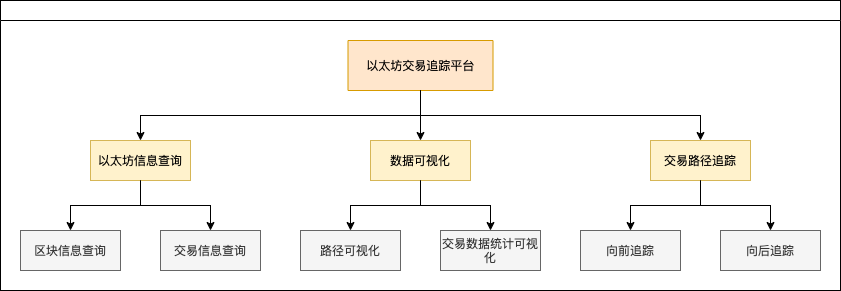

The diagram above was exported from draw.io. Its source (the exported page's mxGraphModel, read from the mxfile embedded in the PNG):
<mxGraphModel dx="1458" dy="535" grid="1" gridSize="10" guides="1" tooltips="1" connect="1" arrows="1" fold="1" page="1" pageScale="1" pageWidth="827" pageHeight="1169" math="0" shadow="0">
  <root>
    <mxCell id="WIyWlLk6GJQsqaUBKTNV-0" />
    <mxCell id="WIyWlLk6GJQsqaUBKTNV-1" parent="WIyWlLk6GJQsqaUBKTNV-0" />
    <mxCell id="2ZH3jL3VDPn1enztOVtT-4" style="edgeStyle=orthogonalEdgeStyle;rounded=0;orthogonalLoop=1;jettySize=auto;html=1;exitX=0.5;exitY=1;exitDx=0;exitDy=0;" edge="1" parent="WIyWlLk6GJQsqaUBKTNV-1">
      <mxGeometry relative="1" as="geometry">
        <mxPoint x="120" y="530" as="sourcePoint" />
        <mxPoint x="120" y="530" as="targetPoint" />
      </mxGeometry>
    </mxCell>
    <mxCell id="2ZH3jL3VDPn1enztOVtT-15" value="" style="swimlane;startSize=20;horizontal=1;childLayout=treeLayout;horizontalTree=0;resizable=0;containerType=tree;" vertex="1" parent="WIyWlLk6GJQsqaUBKTNV-1">
      <mxGeometry x="-60" y="380" width="840" height="290" as="geometry" />
    </mxCell>
    <mxCell id="2ZH3jL3VDPn1enztOVtT-16" value="以太坊交易追踪平台" style="whiteSpace=wrap;html=1;fillColor=#ffe6cc;strokeColor=#d79b00;" vertex="1" parent="2ZH3jL3VDPn1enztOVtT-15">
      <mxGeometry x="347.5" y="40" width="145" height="50" as="geometry" />
    </mxCell>
    <mxCell id="2ZH3jL3VDPn1enztOVtT-17" value="以太坊信息查询" style="whiteSpace=wrap;html=1;fillColor=#fff2cc;strokeColor=#d6b656;" vertex="1" parent="2ZH3jL3VDPn1enztOVtT-15">
      <mxGeometry x="90" y="140" width="100" height="40" as="geometry" />
    </mxCell>
    <mxCell id="2ZH3jL3VDPn1enztOVtT-18" value="" style="edgeStyle=elbowEdgeStyle;elbow=vertical;html=1;rounded=0;" edge="1" parent="2ZH3jL3VDPn1enztOVtT-15" source="2ZH3jL3VDPn1enztOVtT-16" target="2ZH3jL3VDPn1enztOVtT-17">
      <mxGeometry relative="1" as="geometry" />
    </mxCell>
    <mxCell id="2ZH3jL3VDPn1enztOVtT-19" value="数据可视化" style="whiteSpace=wrap;html=1;fillColor=#fff2cc;strokeColor=#d6b656;" vertex="1" parent="2ZH3jL3VDPn1enztOVtT-15">
      <mxGeometry x="370" y="140" width="100" height="40" as="geometry" />
    </mxCell>
    <mxCell id="2ZH3jL3VDPn1enztOVtT-20" value="" style="edgeStyle=elbowEdgeStyle;elbow=vertical;html=1;rounded=0;" edge="1" parent="2ZH3jL3VDPn1enztOVtT-15" source="2ZH3jL3VDPn1enztOVtT-16" target="2ZH3jL3VDPn1enztOVtT-19">
      <mxGeometry relative="1" as="geometry" />
    </mxCell>
    <mxCell id="2ZH3jL3VDPn1enztOVtT-21" value="" style="edgeStyle=elbowEdgeStyle;elbow=vertical;html=1;rounded=0;" edge="1" target="2ZH3jL3VDPn1enztOVtT-22" source="2ZH3jL3VDPn1enztOVtT-17" parent="2ZH3jL3VDPn1enztOVtT-15">
      <mxGeometry relative="1" as="geometry">
        <mxPoint x="-362.5" y="620" as="sourcePoint" />
      </mxGeometry>
    </mxCell>
    <mxCell id="2ZH3jL3VDPn1enztOVtT-22" value="区块信息查询" style="whiteSpace=wrap;html=1;fillColor=#f5f5f5;fontColor=#333333;strokeColor=#666666;" vertex="1" parent="2ZH3jL3VDPn1enztOVtT-15">
      <mxGeometry x="20" y="230" width="100" height="40" as="geometry" />
    </mxCell>
    <mxCell id="2ZH3jL3VDPn1enztOVtT-23" value="" style="edgeStyle=elbowEdgeStyle;elbow=vertical;html=1;rounded=0;" edge="1" target="2ZH3jL3VDPn1enztOVtT-24" source="2ZH3jL3VDPn1enztOVtT-16" parent="2ZH3jL3VDPn1enztOVtT-15">
      <mxGeometry relative="1" as="geometry">
        <mxPoint x="-362.5" y="620" as="sourcePoint" />
      </mxGeometry>
    </mxCell>
    <mxCell id="2ZH3jL3VDPn1enztOVtT-24" value="交易路径追踪" style="whiteSpace=wrap;html=1;fillColor=#fff2cc;strokeColor=#d6b656;" vertex="1" parent="2ZH3jL3VDPn1enztOVtT-15">
      <mxGeometry x="650" y="140" width="100" height="40" as="geometry" />
    </mxCell>
    <mxCell id="2ZH3jL3VDPn1enztOVtT-25" value="" style="edgeStyle=elbowEdgeStyle;elbow=vertical;html=1;rounded=0;" edge="1" target="2ZH3jL3VDPn1enztOVtT-26" source="2ZH3jL3VDPn1enztOVtT-19" parent="2ZH3jL3VDPn1enztOVtT-15">
      <mxGeometry relative="1" as="geometry">
        <mxPoint x="-222.5" y="620" as="sourcePoint" />
      </mxGeometry>
    </mxCell>
    <mxCell id="2ZH3jL3VDPn1enztOVtT-26" value="路径可视化" style="whiteSpace=wrap;html=1;fillColor=#f5f5f5;fontColor=#333333;strokeColor=#666666;" vertex="1" parent="2ZH3jL3VDPn1enztOVtT-15">
      <mxGeometry x="300" y="230" width="100" height="40" as="geometry" />
    </mxCell>
    <mxCell id="2ZH3jL3VDPn1enztOVtT-27" value="" style="edgeStyle=elbowEdgeStyle;elbow=vertical;html=1;rounded=0;" edge="1" target="2ZH3jL3VDPn1enztOVtT-28" source="2ZH3jL3VDPn1enztOVtT-24" parent="2ZH3jL3VDPn1enztOVtT-15">
      <mxGeometry relative="1" as="geometry">
        <mxPoint x="-222.5" y="620" as="sourcePoint" />
      </mxGeometry>
    </mxCell>
    <mxCell id="2ZH3jL3VDPn1enztOVtT-28" value="向前追踪" style="whiteSpace=wrap;html=1;fillColor=#f5f5f5;fontColor=#333333;strokeColor=#666666;" vertex="1" parent="2ZH3jL3VDPn1enztOVtT-15">
      <mxGeometry x="580" y="230" width="100" height="40" as="geometry" />
    </mxCell>
    <mxCell id="2ZH3jL3VDPn1enztOVtT-29" value="" style="edgeStyle=elbowEdgeStyle;elbow=vertical;html=1;rounded=0;" edge="1" target="2ZH3jL3VDPn1enztOVtT-30" source="2ZH3jL3VDPn1enztOVtT-24" parent="2ZH3jL3VDPn1enztOVtT-15">
      <mxGeometry relative="1" as="geometry">
        <mxPoint x="-222.5" y="620" as="sourcePoint" />
      </mxGeometry>
    </mxCell>
    <mxCell id="2ZH3jL3VDPn1enztOVtT-30" value="向后追踪" style="whiteSpace=wrap;html=1;fillColor=#f5f5f5;fontColor=#333333;strokeColor=#666666;" vertex="1" parent="2ZH3jL3VDPn1enztOVtT-15">
      <mxGeometry x="720" y="230" width="100" height="40" as="geometry" />
    </mxCell>
    <mxCell id="2ZH3jL3VDPn1enztOVtT-31" value="" style="edgeStyle=elbowEdgeStyle;elbow=vertical;html=1;rounded=0;" edge="1" target="2ZH3jL3VDPn1enztOVtT-32" source="2ZH3jL3VDPn1enztOVtT-19" parent="2ZH3jL3VDPn1enztOVtT-15">
      <mxGeometry relative="1" as="geometry">
        <mxPoint x="-47.5" y="620" as="sourcePoint" />
      </mxGeometry>
    </mxCell>
    <mxCell id="2ZH3jL3VDPn1enztOVtT-32" value="交易数据统计可视化" style="whiteSpace=wrap;html=1;fillColor=#f5f5f5;fontColor=#333333;strokeColor=#666666;" vertex="1" parent="2ZH3jL3VDPn1enztOVtT-15">
      <mxGeometry x="440" y="230" width="100" height="40" as="geometry" />
    </mxCell>
    <mxCell id="2ZH3jL3VDPn1enztOVtT-33" value="" style="edgeStyle=elbowEdgeStyle;elbow=vertical;html=1;rounded=0;" edge="1" target="2ZH3jL3VDPn1enztOVtT-34" source="2ZH3jL3VDPn1enztOVtT-17" parent="2ZH3jL3VDPn1enztOVtT-15">
      <mxGeometry relative="1" as="geometry">
        <mxPoint x="197.5" y="620" as="sourcePoint" />
      </mxGeometry>
    </mxCell>
    <mxCell id="2ZH3jL3VDPn1enztOVtT-34" value="交易信息查询" style="whiteSpace=wrap;html=1;fillColor=#f5f5f5;fontColor=#333333;strokeColor=#666666;" vertex="1" parent="2ZH3jL3VDPn1enztOVtT-15">
      <mxGeometry x="160" y="230" width="100" height="40" as="geometry" />
    </mxCell>
  </root>
</mxGraphModel>